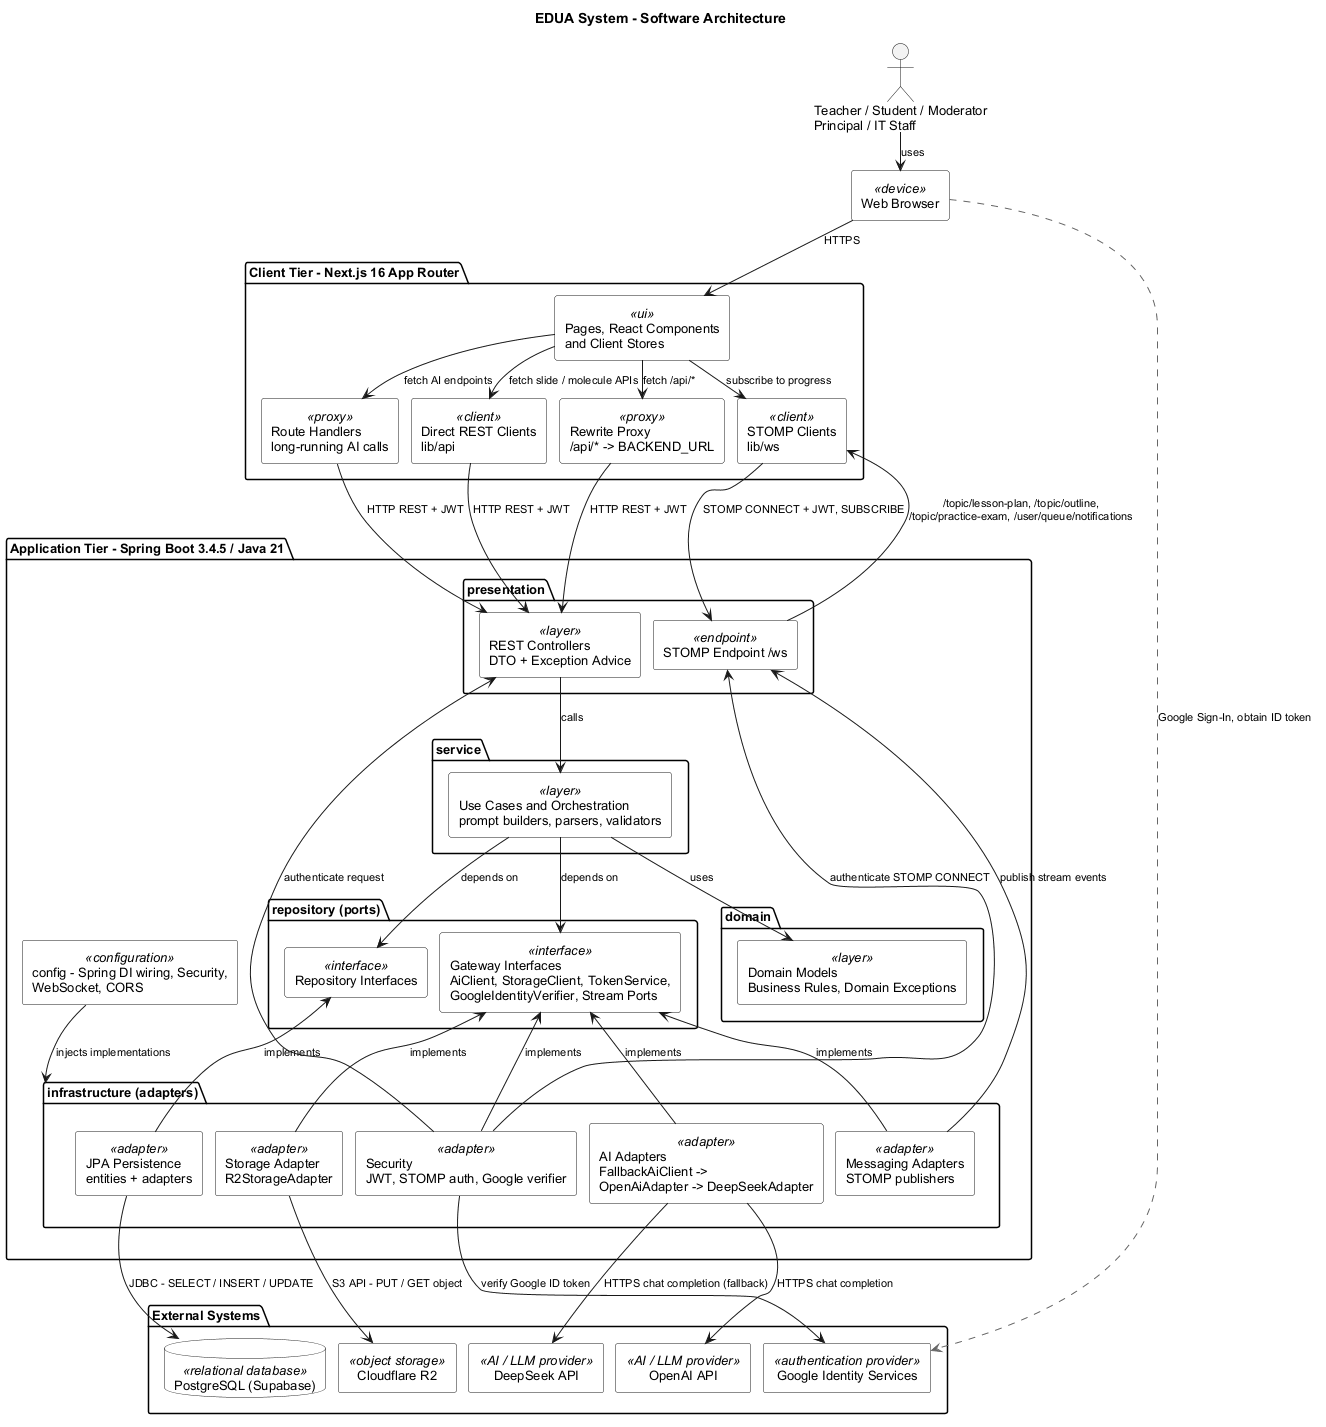

The diagram above was rendered by PlantUML. Its source (embedded in the PNG):
@startuml
title EDUA System - Software Architecture

skinparam defaultFontName Arial
skinparam defaultFontSize 13
skinparam shadowing false
skinparam componentStyle rectangle
skinparam wrapWidth 230
skinparam ArrowFontSize 11
skinparam nodesep 12
skinparam ranksep 24
skinparam PackageBackgroundColor #FFFFFF
skinparam ComponentBackgroundColor #FFFFFF
skinparam DatabaseBackgroundColor #FFFFFF

actor "Teacher / Student / Moderator\nPrincipal / IT Staff" as Users

component "Web Browser" as Browser <<device>>

package "Client Tier - Next.js 16 App Router" as FE {
  component "Pages, React Components\nand Client Stores" as FePages <<ui>>
  component "Rewrite Proxy\n/api/* -> BACKEND_URL" as FeRewrite <<proxy>>
  component "Route Handlers\nlong-running AI calls" as FeRoutes <<proxy>>
  component "Direct REST Clients\nlib/api" as FeApi <<client>>
  component "STOMP Clients\nlib/ws" as FeWs <<client>>

  FeRewrite -[hidden]right- FeRoutes
  FeRoutes -[hidden]right- FeApi
  FeApi -[hidden]right- FeWs
}

package "Application Tier - Spring Boot 3.4.5 / Java 21" as BE {

  package "presentation" as PRE {
    component "REST Controllers\nDTO + Exception Advice" as Ctl <<layer>>
    component "STOMP Endpoint /ws" as WsEp <<endpoint>>
    Ctl -[hidden]right- WsEp
  }

  package "service" as SER {
    component "Use Cases and Orchestration\nprompt builders, parsers, validators" as Svc <<layer>>
  }

  package "domain" as DOM {
    component "Domain Models\nBusiness Rules, Domain Exceptions" as Dom <<layer>>
  }

  package "repository (ports)" as REP {
    component "Repository Interfaces" as RepoI <<interface>>
    component "Gateway Interfaces\nAiClient, StorageClient, TokenService,\nGoogleIdentityVerifier, Stream Ports" as GateI <<interface>>
    RepoI -[hidden]right- GateI
  }

  package "infrastructure (adapters)" as INF {
    component "JPA Persistence\nentities + adapters" as JpaA <<adapter>>
    component "AI Adapters\nFallbackAiClient ->\nOpenAiAdapter -> DeepSeekAdapter" as AiA <<adapter>>
    component "Storage Adapter\nR2StorageAdapter" as R2A <<adapter>>
    component "Messaging Adapters\nSTOMP publishers" as MsgA <<adapter>>
    component "Security\nJWT, STOMP auth, Google verifier" as SecA <<adapter>>

    JpaA -[hidden]right- AiA
    AiA -[hidden]right- R2A
    R2A -[hidden]right- MsgA
    MsgA -[hidden]right- SecA
  }

  component "config - Spring DI wiring, Security, WebSocket, CORS" as Cfg <<configuration>>
}

package "External Systems" as EXT {
  database "PostgreSQL (Supabase)" as PG <<relational database>>
  component "OpenAI API" as OAI <<AI / LLM provider>>
  component "DeepSeek API" as DS <<AI / LLM provider>>
  component "Cloudflare R2" as R2 <<object storage>>
  component "Google Identity Services" as GIS <<authentication provider>>

  PG -[hidden]right- OAI
  OAI -[hidden]right- DS
  DS -[hidden]right- R2
  R2 -[hidden]right- GIS
}

Users -down-> Browser : uses
Browser -down-> FePages : HTTPS

FePages -down-> FeRewrite : fetch /api/*
FePages -down-> FeRoutes : fetch AI endpoints
FePages -down-> FeApi : fetch slide / molecule APIs
FePages -down-> FeWs : subscribe to progress

FeRewrite -down-> Ctl : HTTP REST + JWT
FeRoutes -down-> Ctl : HTTP REST + JWT
FeApi -down-> Ctl : HTTP REST + JWT
FeWs -down-> WsEp : STOMP CONNECT + JWT, SUBSCRIBE
WsEp -up-> FeWs : /topic/lesson-plan, /topic/outline,\n/topic/practice-exam, /user/queue/notifications

Ctl -down-> Svc : calls
SecA -up-> WsEp : authenticate STOMP CONNECT
Svc -down-> Dom : uses
Svc -down-> RepoI : depends on
Svc -down-> GateI : depends on

JpaA -up-> RepoI : implements
AiA -up-> GateI : implements
R2A -up-> GateI : implements
MsgA -up-> GateI : implements
SecA -up-> GateI : implements

MsgA -up-> WsEp : publish stream events
SecA -up-> Ctl : authenticate request
Cfg -down-> INF : injects implementations

JpaA -down-> PG : JDBC - SELECT / INSERT / UPDATE
AiA -down-> OAI : HTTPS chat completion
AiA -down-> DS : HTTPS chat completion (fallback)
R2A -down-> R2 : S3 API - PUT / GET object
SecA -down-> GIS : verify Google ID token
Browser -[#666666,dashed]down-> GIS : Google Sign-In, obtain ID token

@enduml